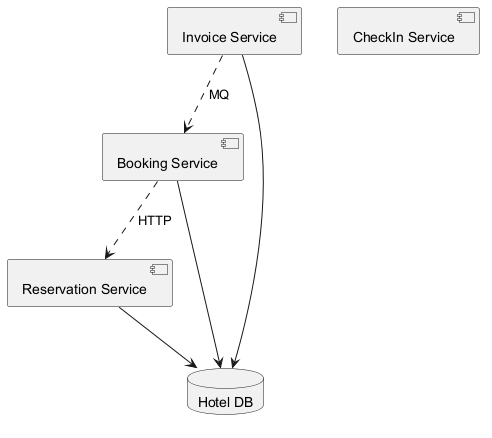

The diagram above was rendered by PlantUML. Its source (embedded in the PNG):
@startuml
skinparam backgroundColor #FFFFFF
skinparam classBackgroundColor #F1F8E9
skinparam classBorderColor #33691E
component "Invoice Service" as C_InvoiceService
component "Reservation Service" as C_ReservationService
component "Booking Service" as C_BookingService
component "CheckIn Service" as C_CheckInService
database "Hotel DB" as DB_hotel
C_InvoiceService --> DB_hotel
C_ReservationService --> DB_hotel
C_BookingService --> DB_hotel
C_BookingService ..> C_ReservationService : HTTP
C_InvoiceService ..> C_BookingService : MQ
@enduml